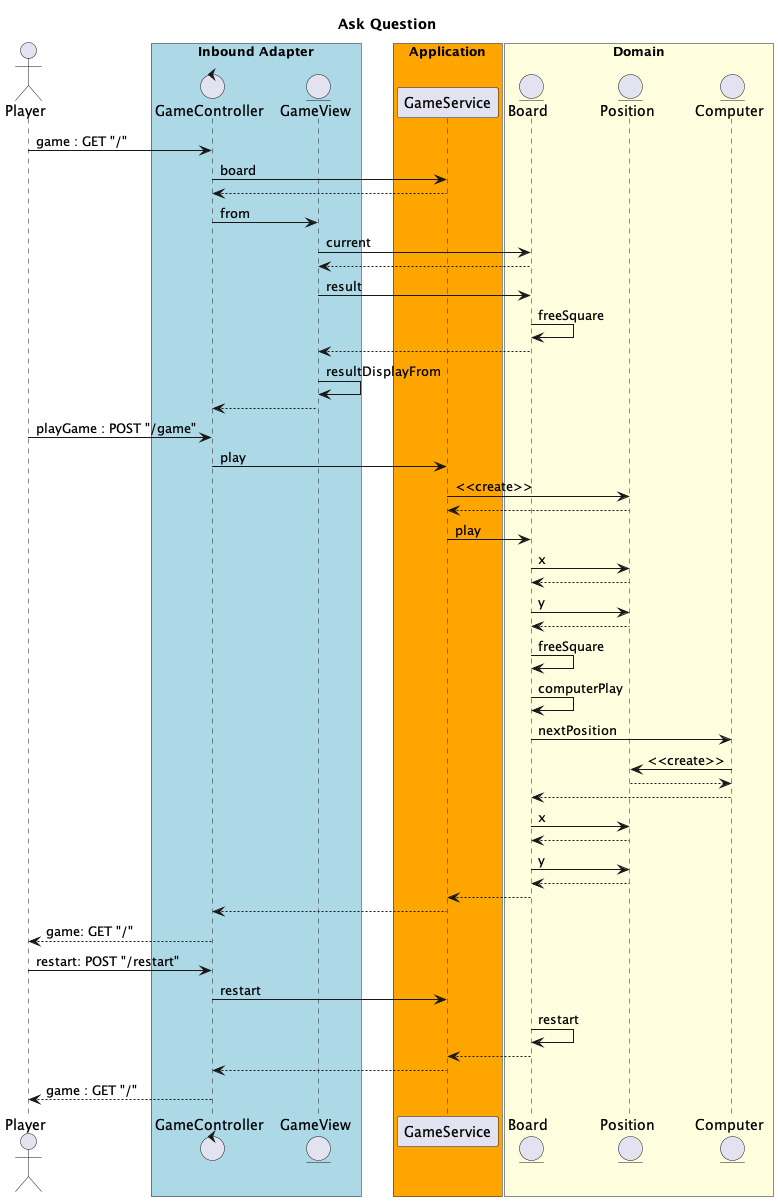

The diagram above was rendered by PlantUML. Its source (embedded in the PNG):
@startuml
title Ask Question

actor Player as player
box "Inbound Adapter" #lightblue
control GameController  as ctrl
entity GameView as view
endbox
box "Application" #orange
participant GameService as service
endbox

box "Domain" #lightyellow
entity Board as board
entity Position as position
entity Computer as computer
endbox

player -> ctrl : game : GET "/"
ctrl -> service : board
ctrl <-- service
ctrl -> view : from
view -> board : current
view <-- board
view -> board : result
board -> board : freeSquare
view <-- board
view -> view : resultDisplayFrom
ctrl <-- view

player -> ctrl : playGame : POST "/game"
ctrl -> service : play
service -> position : <<create>>
service <-- position
service -> board : play
board -> position : x
board <-- position
board -> position : y
board <-- position
board -> board : freeSquare
board -> board : computerPlay
board -> computer : nextPosition
computer -> position : <<create>>
computer <-- position
board <-- computer
board -> position : x
board <-- position
board -> position : y
board <-- position
service <-- board
ctrl <-- service
player <-- ctrl : game: GET "/"

player -> ctrl : restart: POST "/restart"
ctrl -> service : restart
board -> board : restart
service <-- board
ctrl <-- service
player <-- ctrl : game : GET "/"
@enduml